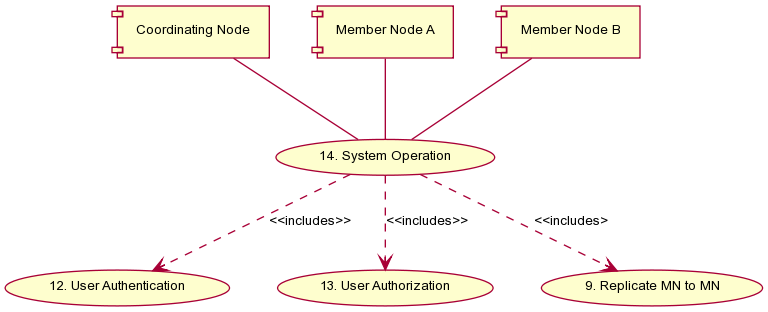

The diagram above was rendered by PlantUML. Its source (embedded in the PNG):
@startuml images/14_uc.png
skinparam activityFontColor black
skinparam activityFontSize 10
skinparam activityFontName arial
skinparam activityArrowFontColor black
skinparam activityArrowFontSize 10
skinparam activityArrowFontName arial
skinparam classArrowFontColor black
skinparam classArrowFontSize 10
skinparam classArrowFontName arial
skinparam classAttributeFontColor black
skinparam classAttributeFontSize 10
skinparam classAttributeFontName arial
skinparam classFontColor black
skinparam classFontSize 10
skinparam classFontName arial
skinparam componentFontColor black
skinparam componentFontSize 10
skinparam componentFontName arial
skinparam componentArrowFontColor black
skinparam componentArrowFontSize 10
skinparam componentArrowFontName arial
skinparam noteFontColor black
skinparam noteFontSize 10
skinparam noteFontName arial
skinparam packageFontColor black
skinparam packageFontSize 10
skinparam packageFontName arial
skinparam sequenceActorFontColor black
skinparam sequenceActorFontSize 10
skinparam sequenceActorFontName arial
skinparam sequenceArrowFontColor black
skinparam sequenceArrowFontSize 10
skinparam sequenceArrowFontName arial
skinparam sequenceGroupingFontColor black
skinparam sequenceGroupingFontSize 10
skinparam sequenceGroupingFontName arial
skinparam sequenceGroupingHeaderFontColor black
skinparam sequenceGroupingHeaderFontSize 10
skinparam sequenceGroupingHeaderFontName arial
skinparam sequenceParticipantFontColor black
skinparam sequenceParticipantFontSize 10
skinparam sequenceParticipantFontName arial
skinparam sequenceTitleFontColor black
skinparam sequenceTitleFontSize 10
skinparam sequenceTitleFontName arial
skinparam titleFontColor black
skinparam titleFontSize 10
skinparam titleFontName arial
skinparam usecaseFontColor black
skinparam usecaseFontSize 10
skinparam usecaseFontName arial
skinparam usecaseActorFontColor black
skinparam usecaseActorFontSize 10
skinparam usecaseActorFontName arial
skinparam usecaseArrowFontColor black
skinparam usecaseArrowFontSize 10
skinparam usecaseArrowFontName arial
skinparam activityFontColor black
skinparam activityFontSize 10
skinparam activityFontName arial
skinparam activityArrowFontColor black
skinparam activityArrowFontSize 10
skinparam activityArrowFontName arial
skinparam classArrowFontColor black
skinparam classArrowFontSize 10
skinparam classArrowFontName arial
skinparam classAttributeFontColor black
skinparam classAttributeFontSize 10
skinparam classAttributeFontName arial
skinparam classFontColor black
skinparam classFontSize 10
skinparam classFontName arial
skinparam componentFontColor black
skinparam componentFontSize 10
skinparam componentFontName arial
skinparam componentArrowFontColor black
skinparam componentArrowFontSize 10
skinparam componentArrowFontName arial
skinparam noteFontColor black
skinparam noteFontSize 10
skinparam noteFontName arial
skinparam packageFontColor black
skinparam packageFontSize 10
skinparam packageFontName arial
skinparam sequenceActorFontColor black
skinparam sequenceActorFontSize 10
skinparam sequenceActorFontName arial
skinparam sequenceArrowFontColor black
skinparam sequenceArrowFontSize 10
skinparam sequenceArrowFontName arial
skinparam sequenceGroupingFontColor black
skinparam sequenceGroupingFontSize 10
skinparam sequenceGroupingFontName arial
skinparam sequenceGroupingHeaderFontColor black
skinparam sequenceGroupingHeaderFontSize 10
skinparam sequenceGroupingHeaderFontName arial
skinparam sequenceParticipantFontColor black
skinparam sequenceParticipantFontSize 10
skinparam sequenceParticipantFontName arial
skinparam sequenceTitleFontColor black
skinparam sequenceTitleFontSize 10
skinparam sequenceTitleFontName arial
skinparam titleFontColor black
skinparam titleFontSize 10
skinparam titleFontName arial
skinparam usecaseFontColor black
skinparam usecaseFontSize 10
skinparam usecaseFontName arial
skinparam usecaseActorFontColor black
skinparam usecaseActorFontSize 10
skinparam usecaseActorFontName arial
skinparam usecaseArrowFontColor black
skinparam usecaseArrowFontSize 10
skinparam usecaseArrowFontName arial
usecase "12. User Authentication" as authen
component "Coordinating Node" as CN
component "Member Node A" as MN_A
component "Member Node B" as MN_B
usecase "13. User Authorization" as author
usecase "14. System Operation" as SYSOP
usecase "9. Replicate MN to MN" as repl
CN -- SYSOP
MN_A -- SYSOP
MN_B -- SYSOP
SYSOP ..> author: <<includes>>
SYSOP ..> authen: <<includes>>
SYSOP ..> repl: <<includes>
@enduml